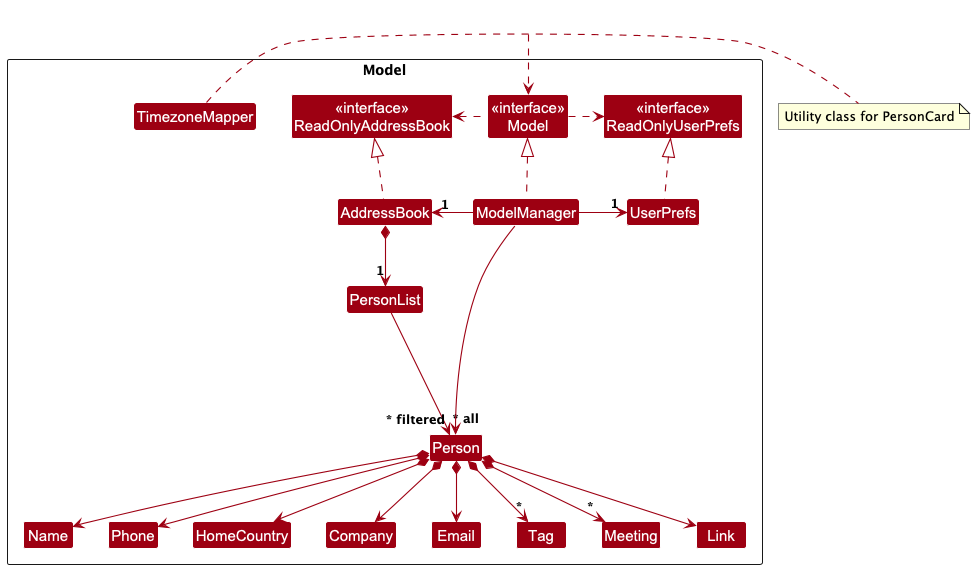

The diagram above was rendered by PlantUML. Its source (embedded in the PNG):
@startuml
!include style.puml
skinparam arrowThickness 1.1
skinparam arrowColor MODEL_COLOR
skinparam classBackgroundColor MODEL_COLOR

Package Model as ModelPackage <<Rectangle>>{
Class "<<interface>>\nReadOnlyAddressBook" as ReadOnlyAddressBook
Class "<<interface>>\nReadOnlyUserPrefs" as ReadOnlyUserPrefs
Class "<<interface>>\nModel" as Model
Class AddressBook
Class ModelManager
Class UserPrefs
Class TimezoneMapper

Class PersonList
Class Person
Class HomeCountry
Class Company
Class Email
Class Name
Class Phone
Class Tag
Class Meeting
Class Link

Class I #FFFFFF
}

note right of TimezoneMapper
    Utility class for PersonCard
end note

Class HiddenOutside #FFFFFF
HiddenOutside ..> Model

AddressBook .up.|> ReadOnlyAddressBook

ModelManager .up.|> Model
Model .right.> ReadOnlyUserPrefs
Model .left.> ReadOnlyAddressBook
ModelManager -left-> "1" AddressBook
ModelManager -right-> "1" UserPrefs
UserPrefs .up.|> ReadOnlyUserPrefs

AddressBook *--> "1" PersonList
PersonList --> "~* all" Person
Person *--> Name
Person *--> Phone
Person *--> Email
Person *--> HomeCountry
Person *--> Company
Person *--> Link
Person *--> "*" Tag
Person *--> "*" Meeting

Person -[hidden]up--> I
PersonList -[hidden]right-> I

Name -[hidden]right-> Phone

ModelManager --> "~* filtered" Person
@enduml